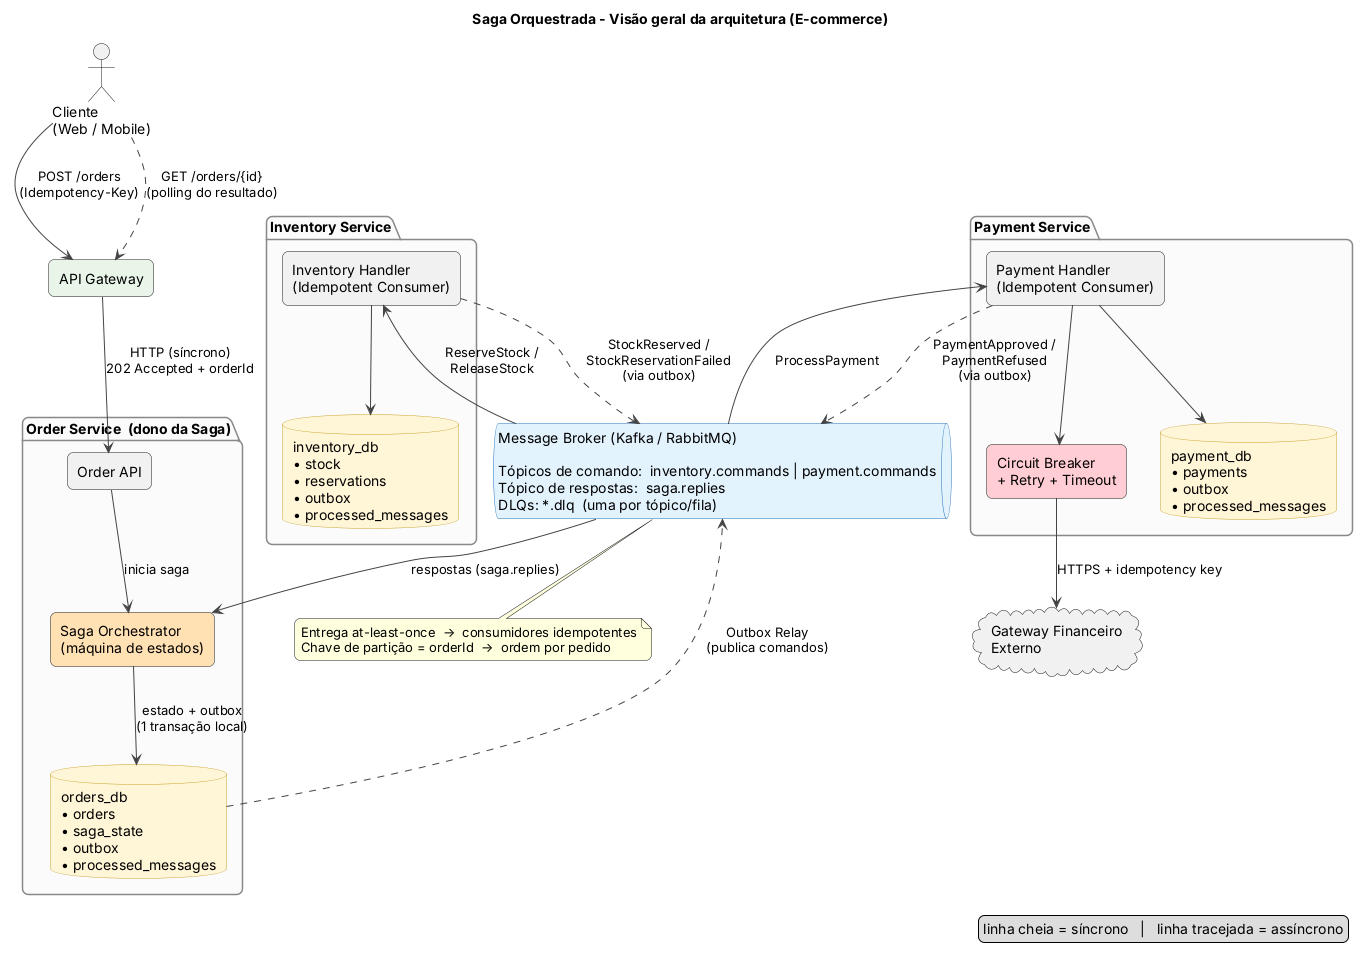

The diagram above was rendered by PlantUML. Its source (embedded in the PNG):
@startuml saga-architecture-overview
title Saga Orquestrada - Visão geral da arquitetura (E-commerce)

skinparam shadowing false
skinparam defaultFontName Helvetica
skinparam roundCorner 12
skinparam ArrowColor #444444
skinparam componentStyle rectangle
skinparam package {
  BorderColor #888888
  BackgroundColor #FAFAFA
}
skinparam database {
  BackgroundColor #FFF4D6
  BorderColor #C9A227
}
skinparam queue {
  BackgroundColor #E3F2FD
  BorderColor #1E6FB8
}

actor "Cliente\n(Web / Mobile)" as client
component "API Gateway" as gw #E8F5E9

package "Order Service  (dono da Saga)" {
  component "Order API" as orderApi
  component "Saga Orchestrator\n(máquina de estados)" as orch #FFE0B2
  database "orders_db\n• orders\n• saga_state\n• outbox\n• processed_messages" as orderDb
}

queue "Message Broker (Kafka / RabbitMQ)\n\nTópicos de comando:  inventory.commands | payment.commands\nTópico de respostas:  saga.replies\nDLQs: *.dlq  (uma por tópico/fila)" as bus

package "Inventory Service" {
  component "Inventory Handler\n(Idempotent Consumer)" as invH
  database "inventory_db\n• stock\n• reservations\n• outbox\n• processed_messages" as invDb
}

package "Payment Service" {
  component "Payment Handler\n(Idempotent Consumer)" as payH
  component "Circuit Breaker\n+ Retry + Timeout" as cb #FFCDD2
  database "payment_db\n• payments\n• outbox\n• processed_messages" as payDb
}

cloud "Gateway Financeiro\nExterno" as ext

client --> gw : POST /orders\n(Idempotency-Key)
gw --> orderApi : HTTP (síncrono)\n202 Accepted + orderId
orderApi --> orch : inicia saga
orch --> orderDb : estado + outbox\n(1 transação local)
orderDb ..> bus : Outbox Relay\n(publica comandos)

bus --> invH : ReserveStock /\nReleaseStock
bus --> payH : ProcessPayment
invH --> invDb
payH --> payDb
payH --> cb
cb --> ext : HTTPS + idempotency key

invH ..> bus : StockReserved /\nStockReservationFailed\n(via outbox)
payH ..> bus : PaymentApproved /\nPaymentRefused\n(via outbox)
bus --> orch : respostas (saga.replies)

client ..> gw : GET /orders/{id}\n(polling do resultado)

note bottom of bus
  Entrega at-least-once  →  consumidores idempotentes
  Chave de partição = orderId  →  ordem por pedido
end note

legend right
  linha cheia = síncrono   |   linha tracejada = assíncrono
endlegend
@enduml